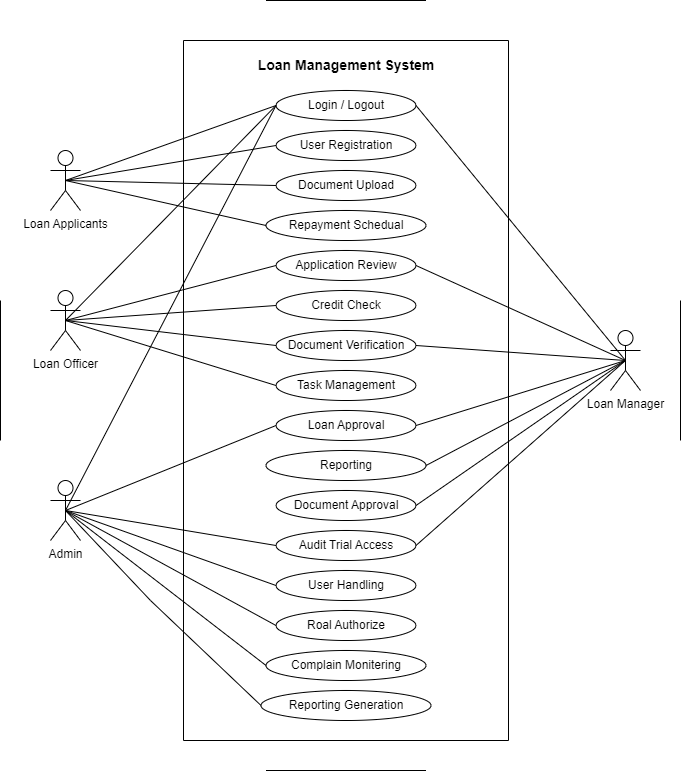

The diagram above was exported from draw.io. Its source (the exported page's mxGraphModel, read from the mxfile embedded in the PNG):
<mxGraphModel dx="1050" dy="621" grid="1" gridSize="10" guides="1" tooltips="1" connect="1" arrows="1" fold="1" page="1" pageScale="1" pageWidth="850" pageHeight="1100" math="0" shadow="0">
  <root>
    <mxCell id="0" />
    <mxCell id="1" parent="0" />
    <mxCell id="lZOTxh8ugJPZSDa8sgHe-1" value="" style="swimlane;startSize=0;" parent="1" vertex="1">
      <mxGeometry x="263" y="80" width="325" height="700" as="geometry">
        <mxRectangle x="263" y="80" width="50" height="40" as="alternateBounds" />
      </mxGeometry>
    </mxCell>
    <mxCell id="UQgOUcCZ9-bR961eDMsj-1" value="Login / Logout" style="ellipse;whiteSpace=wrap;html=1;" vertex="1" parent="lZOTxh8ugJPZSDa8sgHe-1">
      <mxGeometry x="92.5" y="50" width="140" height="30" as="geometry" />
    </mxCell>
    <mxCell id="UQgOUcCZ9-bR961eDMsj-2" value="User Registration&lt;span style=&quot;color: rgba(0, 0, 0, 0); font-family: monospace; text-align: start; text-wrap: nowrap; font-size: 0px;&quot;&gt;%3CmxGraphModel%3E%3Croot%3E%3CmxCell%20id%3D%220%22%2F%3E%3CmxCell%20id%3D%221%22%20parent%3D%220%22%2F%3E%3CmxCell%20id%3D%222%22%20value%3D%22Login%20%2F%20Logout%22%20style%3D%22ellipse%3BwhiteSpace%3Dwrap%3Bhtml%3D1%3B%22%20vertex%3D%221%22%20parent%3D%221%22%3E%3CmxGeometry%20x%3D%22370%22%20y%3D%22190%22%20width%3D%22140%22%20height%3D%2240%22%20as%3D%22geometry%22%2F%3E%3C%2FmxCell%3E%3C%2Froot%3E%3C%2FmxGraphModel%3E&lt;/span&gt;&lt;span style=&quot;color: rgba(0, 0, 0, 0); font-family: monospace; text-align: start; text-wrap: nowrap; font-size: 0px;&quot;&gt;%3CmxGraphModel%3E%3Croot%3E%3CmxCell%20id%3D%220%22%2F%3E%3CmxCell%20id%3D%221%22%20parent%3D%220%22%2F%3E%3CmxCell%20id%3D%222%22%20value%3D%22Login%20%2F%20Logout%22%20style%3D%22ellipse%3BwhiteSpace%3Dwrap%3Bhtml%3D1%3B%22%20vertex%3D%221%22%20parent%3D%221%22%3E%3CmxGeometry%20x%3D%22370%22%20y%3D%22190%22%20width%3D%22140%22%20height%3D%2240%22%20as%3D%22geometry%22%2F%3E%3C%2FmxCell%3E%3C%2Froot%3E%3C%2FmxGraphModel%3E&lt;/span&gt;" style="ellipse;whiteSpace=wrap;html=1;" vertex="1" parent="lZOTxh8ugJPZSDa8sgHe-1">
      <mxGeometry x="92.5" y="90" width="140" height="30" as="geometry" />
    </mxCell>
    <mxCell id="UQgOUcCZ9-bR961eDMsj-3" value="Document Upload" style="ellipse;whiteSpace=wrap;html=1;" vertex="1" parent="lZOTxh8ugJPZSDa8sgHe-1">
      <mxGeometry x="92.5" y="130" width="140" height="30" as="geometry" />
    </mxCell>
    <mxCell id="UQgOUcCZ9-bR961eDMsj-4" value="Repayment Schedual&lt;span style=&quot;color: rgba(0, 0, 0, 0); font-family: monospace; font-size: 0px; text-align: start; text-wrap: nowrap;&quot;&gt;%3CmxGraphModel%3E%3Croot%3E%3CmxCell%20id%3D%220%22%2F%3E%3CmxCell%20id%3D%221%22%20parent%3D%220%22%2F%3E%3CmxCell%20id%3D%222%22%20value%3D%22Login%20%2F%20Logout%22%20style%3D%22ellipse%3BwhiteSpace%3Dwrap%3Bhtml%3D1%3B%22%20vertex%3D%221%22%20parent%3D%221%22%3E%3CmxGeometry%20x%3D%22370%22%20y%3D%22190%22%20width%3D%22140%22%20height%3D%2240%22%20as%3D%22geometry%22%2F%3E%3C%2FmxCell%3E%3C%2Froot%3E%3C%2FmxGraphModel%3E&lt;/span&gt;" style="ellipse;whiteSpace=wrap;html=1;" vertex="1" parent="lZOTxh8ugJPZSDa8sgHe-1">
      <mxGeometry x="82.5" y="170" width="160" height="30" as="geometry" />
    </mxCell>
    <mxCell id="UQgOUcCZ9-bR961eDMsj-5" value="Application Review&lt;span style=&quot;color: rgba(0, 0, 0, 0); font-family: monospace; font-size: 0px; text-align: start; text-wrap: nowrap;&quot;&gt;%3CmxGraphModel%3E%3Croot%3E%3CmxCell%20id%3D%220%22%2F%3E%3CmxCell%20id%3D%221%22%20parent%3D%220%22%2F%3E%3CmxCell%20id%3D%222%22%20value%3D%22Login%20%2F%20Logout%22%20style%3D%22ellipse%3BwhiteSpace%3Dwrap%3Bhtml%3D1%3B%22%20vertex%3D%221%22%20parent%3D%221%22%3E%3CmxGeometry%20x%3D%22370%22%20y%3D%22190%22%20width%3D%22140%22%20height%3D%2240%22%20as%3D%22geometry%22%2F%3E%3C%2FmxCell%3E%3C%2Froot%3E%3C%2FmxGraphModel%3E&lt;/span&gt;" style="ellipse;whiteSpace=wrap;html=1;" vertex="1" parent="lZOTxh8ugJPZSDa8sgHe-1">
      <mxGeometry x="92.5" y="210" width="140" height="30" as="geometry" />
    </mxCell>
    <mxCell id="UQgOUcCZ9-bR961eDMsj-6" value="Credit Check" style="ellipse;whiteSpace=wrap;html=1;" vertex="1" parent="lZOTxh8ugJPZSDa8sgHe-1">
      <mxGeometry x="92.5" y="250" width="140" height="30" as="geometry" />
    </mxCell>
    <mxCell id="UQgOUcCZ9-bR961eDMsj-7" value="Document Verification" style="ellipse;whiteSpace=wrap;html=1;" vertex="1" parent="lZOTxh8ugJPZSDa8sgHe-1">
      <mxGeometry x="92.5" y="290" width="140" height="30" as="geometry" />
    </mxCell>
    <mxCell id="UQgOUcCZ9-bR961eDMsj-8" value="Task Management" style="ellipse;whiteSpace=wrap;html=1;" vertex="1" parent="lZOTxh8ugJPZSDa8sgHe-1">
      <mxGeometry x="92.5" y="330" width="140" height="30" as="geometry" />
    </mxCell>
    <mxCell id="UQgOUcCZ9-bR961eDMsj-9" value="Loan Approval" style="ellipse;whiteSpace=wrap;html=1;" vertex="1" parent="lZOTxh8ugJPZSDa8sgHe-1">
      <mxGeometry x="92.5" y="370" width="140" height="30" as="geometry" />
    </mxCell>
    <mxCell id="UQgOUcCZ9-bR961eDMsj-10" value="Reporting" style="ellipse;whiteSpace=wrap;html=1;" vertex="1" parent="lZOTxh8ugJPZSDa8sgHe-1">
      <mxGeometry x="82.5" y="410" width="160" height="30" as="geometry" />
    </mxCell>
    <mxCell id="UQgOUcCZ9-bR961eDMsj-11" value="Document Approval&lt;span style=&quot;color: rgba(0, 0, 0, 0); font-family: monospace; font-size: 0px; text-align: start; text-wrap: nowrap;&quot;&gt;%3CmxGraphModel%3E%3Croot%3E%3CmxCell%20id%3D%220%22%2F%3E%3CmxCell%20id%3D%221%22%20parent%3D%220%22%2F%3E%3CmxCell%20id%3D%222%22%20value%3D%22Login%20%2F%20Logout%22%20style%3D%22ellipse%3BwhiteSpace%3Dwrap%3Bhtml%3D1%3B%22%20vertex%3D%221%22%20parent%3D%221%22%3E%3CmxGeometry%20x%3D%22370%22%20y%3D%22190%22%20width%3D%22140%22%20height%3D%2240%22%20as%3D%22geometry%22%2F%3E%3C%2FmxCell%3E%3C%2Froot%3E%3C%2FmxGraphModel%3E&lt;/span&gt;" style="ellipse;whiteSpace=wrap;html=1;" vertex="1" parent="lZOTxh8ugJPZSDa8sgHe-1">
      <mxGeometry x="92.5" y="450" width="140" height="30" as="geometry" />
    </mxCell>
    <mxCell id="UQgOUcCZ9-bR961eDMsj-12" value="Audit Trial Access" style="ellipse;whiteSpace=wrap;html=1;" vertex="1" parent="lZOTxh8ugJPZSDa8sgHe-1">
      <mxGeometry x="92.5" y="490" width="140" height="30" as="geometry" />
    </mxCell>
    <mxCell id="UQgOUcCZ9-bR961eDMsj-13" value="User Handling" style="ellipse;whiteSpace=wrap;html=1;" vertex="1" parent="lZOTxh8ugJPZSDa8sgHe-1">
      <mxGeometry x="92.5" y="530" width="140" height="30" as="geometry" />
    </mxCell>
    <mxCell id="UQgOUcCZ9-bR961eDMsj-15" value="Roal Authorize" style="ellipse;whiteSpace=wrap;html=1;" vertex="1" parent="lZOTxh8ugJPZSDa8sgHe-1">
      <mxGeometry x="92.5" y="570" width="140" height="30" as="geometry" />
    </mxCell>
    <mxCell id="UQgOUcCZ9-bR961eDMsj-16" value="Complain Monitering" style="ellipse;whiteSpace=wrap;html=1;" vertex="1" parent="lZOTxh8ugJPZSDa8sgHe-1">
      <mxGeometry x="82.5" y="610" width="160" height="30" as="geometry" />
    </mxCell>
    <mxCell id="UQgOUcCZ9-bR961eDMsj-17" value="Reporting Generation" style="ellipse;whiteSpace=wrap;html=1;" vertex="1" parent="lZOTxh8ugJPZSDa8sgHe-1">
      <mxGeometry x="77.5" y="650" width="170" height="30" as="geometry" />
    </mxCell>
    <mxCell id="UQgOUcCZ9-bR961eDMsj-18" value="&lt;font style=&quot;font-size: 14px;&quot;&gt;&lt;b&gt;Loan Management System&lt;/b&gt;&lt;/font&gt;" style="text;html=1;align=center;verticalAlign=middle;whiteSpace=wrap;rounded=0;" vertex="1" parent="lZOTxh8ugJPZSDa8sgHe-1">
      <mxGeometry x="42.5" y="10" width="240" height="30" as="geometry" />
    </mxCell>
    <mxCell id="UQgOUcCZ9-bR961eDMsj-27" style="rounded=0;orthogonalLoop=1;jettySize=auto;html=1;exitX=0.5;exitY=0.5;exitDx=0;exitDy=0;exitPerimeter=0;entryX=0;entryY=0.5;entryDx=0;entryDy=0;endArrow=none;endFill=0;" edge="1" parent="1" source="UQgOUcCZ9-bR961eDMsj-20" target="UQgOUcCZ9-bR961eDMsj-1">
      <mxGeometry relative="1" as="geometry" />
    </mxCell>
    <mxCell id="UQgOUcCZ9-bR961eDMsj-28" style="rounded=0;orthogonalLoop=1;jettySize=auto;html=1;exitX=0.5;exitY=0.5;exitDx=0;exitDy=0;exitPerimeter=0;entryX=0;entryY=0.5;entryDx=0;entryDy=0;endArrow=none;endFill=0;" edge="1" parent="1" source="UQgOUcCZ9-bR961eDMsj-20" target="UQgOUcCZ9-bR961eDMsj-2">
      <mxGeometry relative="1" as="geometry" />
    </mxCell>
    <mxCell id="UQgOUcCZ9-bR961eDMsj-30" style="rounded=0;orthogonalLoop=1;jettySize=auto;html=1;exitX=0.5;exitY=0.5;exitDx=0;exitDy=0;exitPerimeter=0;entryX=0;entryY=0.5;entryDx=0;entryDy=0;endArrow=none;endFill=0;" edge="1" parent="1" source="UQgOUcCZ9-bR961eDMsj-20" target="UQgOUcCZ9-bR961eDMsj-3">
      <mxGeometry relative="1" as="geometry" />
    </mxCell>
    <mxCell id="UQgOUcCZ9-bR961eDMsj-31" style="rounded=0;orthogonalLoop=1;jettySize=auto;html=1;exitX=0.5;exitY=0.5;exitDx=0;exitDy=0;exitPerimeter=0;entryX=0;entryY=0.5;entryDx=0;entryDy=0;endArrow=none;endFill=0;" edge="1" parent="1" source="UQgOUcCZ9-bR961eDMsj-20" target="UQgOUcCZ9-bR961eDMsj-4">
      <mxGeometry relative="1" as="geometry" />
    </mxCell>
    <mxCell id="UQgOUcCZ9-bR961eDMsj-20" value="Loan Applicants&lt;span style=&quot;color: rgba(0, 0, 0, 0); font-family: monospace; font-size: 0px; text-align: start;&quot;&gt;%3CmxGraphModel%3E%3Croot%3E%3CmxCell%20id%3D%220%22%2F%3E%3CmxCell%20id%3D%221%22%20parent%3D%220%22%2F%3E%3CmxCell%20id%3D%222%22%20value%3D%22Roal%20Authorize%22%20style%3D%22ellipse%3BwhiteSpace%3Dwrap%3Bhtml%3D1%3B%22%20vertex%3D%221%22%20parent%3D%221%22%3E%3CmxGeometry%20x%3D%22370%22%20y%3D%22710%22%20width%3D%22140%22%20height%3D%2230%22%20as%3D%22geometry%22%2F%3E%3C%2FmxCell%3E%3C%2Froot%3E%3C%2FmxGraphModel%3E&lt;/span&gt;" style="shape=umlActor;html=1;verticalLabelPosition=bottom;verticalAlign=top;align=center;" vertex="1" parent="1">
      <mxGeometry x="130" y="190" width="30" height="60" as="geometry" />
    </mxCell>
    <mxCell id="UQgOUcCZ9-bR961eDMsj-32" style="rounded=0;orthogonalLoop=1;jettySize=auto;html=1;exitX=0.5;exitY=0.5;exitDx=0;exitDy=0;exitPerimeter=0;entryX=0;entryY=0.5;entryDx=0;entryDy=0;endArrow=none;endFill=0;" edge="1" parent="1" source="UQgOUcCZ9-bR961eDMsj-21" target="UQgOUcCZ9-bR961eDMsj-1">
      <mxGeometry relative="1" as="geometry" />
    </mxCell>
    <mxCell id="UQgOUcCZ9-bR961eDMsj-33" style="rounded=0;orthogonalLoop=1;jettySize=auto;html=1;exitX=0.5;exitY=0.5;exitDx=0;exitDy=0;exitPerimeter=0;entryX=0;entryY=0.5;entryDx=0;entryDy=0;endArrow=none;endFill=0;" edge="1" parent="1" source="UQgOUcCZ9-bR961eDMsj-21" target="UQgOUcCZ9-bR961eDMsj-5">
      <mxGeometry relative="1" as="geometry" />
    </mxCell>
    <mxCell id="UQgOUcCZ9-bR961eDMsj-34" style="rounded=0;orthogonalLoop=1;jettySize=auto;html=1;exitX=0.5;exitY=0.5;exitDx=0;exitDy=0;exitPerimeter=0;entryX=0;entryY=0.5;entryDx=0;entryDy=0;endArrow=none;endFill=0;" edge="1" parent="1" source="UQgOUcCZ9-bR961eDMsj-21" target="UQgOUcCZ9-bR961eDMsj-6">
      <mxGeometry relative="1" as="geometry" />
    </mxCell>
    <mxCell id="UQgOUcCZ9-bR961eDMsj-35" style="rounded=0;orthogonalLoop=1;jettySize=auto;html=1;exitX=0.5;exitY=0.5;exitDx=0;exitDy=0;exitPerimeter=0;entryX=0;entryY=0.5;entryDx=0;entryDy=0;endArrow=none;endFill=0;" edge="1" parent="1" source="UQgOUcCZ9-bR961eDMsj-21" target="UQgOUcCZ9-bR961eDMsj-7">
      <mxGeometry relative="1" as="geometry" />
    </mxCell>
    <mxCell id="UQgOUcCZ9-bR961eDMsj-36" style="rounded=0;orthogonalLoop=1;jettySize=auto;html=1;exitX=0.5;exitY=0.5;exitDx=0;exitDy=0;exitPerimeter=0;entryX=0;entryY=0.5;entryDx=0;entryDy=0;endArrow=none;endFill=0;" edge="1" parent="1" source="UQgOUcCZ9-bR961eDMsj-21" target="UQgOUcCZ9-bR961eDMsj-8">
      <mxGeometry relative="1" as="geometry" />
    </mxCell>
    <mxCell id="UQgOUcCZ9-bR961eDMsj-21" value="Loan Officer" style="shape=umlActor;html=1;verticalLabelPosition=bottom;verticalAlign=top;align=center;" vertex="1" parent="1">
      <mxGeometry x="130" y="330" width="30" height="60" as="geometry" />
    </mxCell>
    <mxCell id="UQgOUcCZ9-bR961eDMsj-37" style="rounded=0;orthogonalLoop=1;jettySize=auto;html=1;exitX=0.5;exitY=0.5;exitDx=0;exitDy=0;exitPerimeter=0;entryX=1;entryY=0.5;entryDx=0;entryDy=0;endArrow=none;endFill=0;" edge="1" parent="1" source="UQgOUcCZ9-bR961eDMsj-23" target="UQgOUcCZ9-bR961eDMsj-1">
      <mxGeometry relative="1" as="geometry" />
    </mxCell>
    <mxCell id="UQgOUcCZ9-bR961eDMsj-38" style="rounded=0;orthogonalLoop=1;jettySize=auto;html=1;exitX=0.5;exitY=0.5;exitDx=0;exitDy=0;exitPerimeter=0;entryX=1;entryY=0.5;entryDx=0;entryDy=0;endArrow=none;endFill=0;" edge="1" parent="1" source="UQgOUcCZ9-bR961eDMsj-23" target="UQgOUcCZ9-bR961eDMsj-5">
      <mxGeometry relative="1" as="geometry" />
    </mxCell>
    <mxCell id="UQgOUcCZ9-bR961eDMsj-39" style="rounded=0;orthogonalLoop=1;jettySize=auto;html=1;exitX=0.5;exitY=0.5;exitDx=0;exitDy=0;exitPerimeter=0;entryX=1;entryY=0.5;entryDx=0;entryDy=0;endArrow=none;endFill=0;" edge="1" parent="1" source="UQgOUcCZ9-bR961eDMsj-23" target="UQgOUcCZ9-bR961eDMsj-7">
      <mxGeometry relative="1" as="geometry" />
    </mxCell>
    <mxCell id="UQgOUcCZ9-bR961eDMsj-40" style="rounded=0;orthogonalLoop=1;jettySize=auto;html=1;exitX=0.5;exitY=0.5;exitDx=0;exitDy=0;exitPerimeter=0;entryX=1;entryY=0.5;entryDx=0;entryDy=0;endArrow=none;endFill=0;" edge="1" parent="1" source="UQgOUcCZ9-bR961eDMsj-23" target="UQgOUcCZ9-bR961eDMsj-9">
      <mxGeometry relative="1" as="geometry" />
    </mxCell>
    <mxCell id="UQgOUcCZ9-bR961eDMsj-41" style="rounded=0;orthogonalLoop=1;jettySize=auto;html=1;exitX=0.5;exitY=0.5;exitDx=0;exitDy=0;exitPerimeter=0;entryX=1;entryY=0.5;entryDx=0;entryDy=0;endArrow=none;endFill=0;" edge="1" parent="1" source="UQgOUcCZ9-bR961eDMsj-23" target="UQgOUcCZ9-bR961eDMsj-10">
      <mxGeometry relative="1" as="geometry" />
    </mxCell>
    <mxCell id="UQgOUcCZ9-bR961eDMsj-42" style="rounded=0;orthogonalLoop=1;jettySize=auto;html=1;exitX=0.5;exitY=0.5;exitDx=0;exitDy=0;exitPerimeter=0;entryX=1;entryY=0.5;entryDx=0;entryDy=0;endArrow=none;endFill=0;" edge="1" parent="1" source="UQgOUcCZ9-bR961eDMsj-23" target="UQgOUcCZ9-bR961eDMsj-11">
      <mxGeometry relative="1" as="geometry" />
    </mxCell>
    <mxCell id="UQgOUcCZ9-bR961eDMsj-43" style="rounded=0;orthogonalLoop=1;jettySize=auto;html=1;exitX=0.5;exitY=0.5;exitDx=0;exitDy=0;exitPerimeter=0;entryX=1;entryY=0.5;entryDx=0;entryDy=0;endArrow=none;endFill=0;" edge="1" parent="1" source="UQgOUcCZ9-bR961eDMsj-23" target="UQgOUcCZ9-bR961eDMsj-12">
      <mxGeometry relative="1" as="geometry" />
    </mxCell>
    <mxCell id="UQgOUcCZ9-bR961eDMsj-23" value="Loan Manager" style="shape=umlActor;html=1;verticalLabelPosition=bottom;verticalAlign=top;align=center;" vertex="1" parent="1">
      <mxGeometry x="690" y="370" width="30" height="60" as="geometry" />
    </mxCell>
    <mxCell id="UQgOUcCZ9-bR961eDMsj-44" style="rounded=0;orthogonalLoop=1;jettySize=auto;html=1;exitX=0.5;exitY=0.5;exitDx=0;exitDy=0;exitPerimeter=0;entryX=0;entryY=0.5;entryDx=0;entryDy=0;endArrow=none;endFill=0;" edge="1" parent="1" source="UQgOUcCZ9-bR961eDMsj-24" target="UQgOUcCZ9-bR961eDMsj-17">
      <mxGeometry relative="1" as="geometry">
        <Array as="points">
          <mxPoint x="230" y="640" />
        </Array>
      </mxGeometry>
    </mxCell>
    <mxCell id="UQgOUcCZ9-bR961eDMsj-45" style="rounded=0;orthogonalLoop=1;jettySize=auto;html=1;exitX=0.5;exitY=0.5;exitDx=0;exitDy=0;exitPerimeter=0;entryX=0;entryY=0.5;entryDx=0;entryDy=0;endArrow=none;endFill=0;" edge="1" parent="1" source="UQgOUcCZ9-bR961eDMsj-24" target="UQgOUcCZ9-bR961eDMsj-16">
      <mxGeometry relative="1" as="geometry" />
    </mxCell>
    <mxCell id="UQgOUcCZ9-bR961eDMsj-46" style="rounded=0;orthogonalLoop=1;jettySize=auto;html=1;exitX=0.5;exitY=0.5;exitDx=0;exitDy=0;exitPerimeter=0;entryX=0;entryY=0.5;entryDx=0;entryDy=0;endArrow=none;endFill=0;" edge="1" parent="1" source="UQgOUcCZ9-bR961eDMsj-24" target="UQgOUcCZ9-bR961eDMsj-15">
      <mxGeometry relative="1" as="geometry" />
    </mxCell>
    <mxCell id="UQgOUcCZ9-bR961eDMsj-47" style="rounded=0;orthogonalLoop=1;jettySize=auto;html=1;exitX=0.5;exitY=0.5;exitDx=0;exitDy=0;exitPerimeter=0;entryX=0;entryY=0.5;entryDx=0;entryDy=0;endArrow=none;endFill=0;" edge="1" parent="1" source="UQgOUcCZ9-bR961eDMsj-24" target="UQgOUcCZ9-bR961eDMsj-13">
      <mxGeometry relative="1" as="geometry" />
    </mxCell>
    <mxCell id="UQgOUcCZ9-bR961eDMsj-48" style="rounded=0;orthogonalLoop=1;jettySize=auto;html=1;exitX=0.5;exitY=0.5;exitDx=0;exitDy=0;exitPerimeter=0;entryX=0;entryY=0.5;entryDx=0;entryDy=0;endArrow=none;endFill=0;" edge="1" parent="1" source="UQgOUcCZ9-bR961eDMsj-24" target="UQgOUcCZ9-bR961eDMsj-1">
      <mxGeometry relative="1" as="geometry" />
    </mxCell>
    <mxCell id="UQgOUcCZ9-bR961eDMsj-49" style="rounded=0;orthogonalLoop=1;jettySize=auto;html=1;exitX=0.5;exitY=0.5;exitDx=0;exitDy=0;exitPerimeter=0;entryX=0;entryY=0.5;entryDx=0;entryDy=0;endArrow=none;endFill=0;" edge="1" parent="1" source="UQgOUcCZ9-bR961eDMsj-24" target="UQgOUcCZ9-bR961eDMsj-9">
      <mxGeometry relative="1" as="geometry" />
    </mxCell>
    <mxCell id="UQgOUcCZ9-bR961eDMsj-50" style="rounded=0;orthogonalLoop=1;jettySize=auto;html=1;exitX=0.5;exitY=0.5;exitDx=0;exitDy=0;exitPerimeter=0;entryX=0;entryY=0.5;entryDx=0;entryDy=0;endArrow=none;endFill=0;" edge="1" parent="1" source="UQgOUcCZ9-bR961eDMsj-24" target="UQgOUcCZ9-bR961eDMsj-12">
      <mxGeometry relative="1" as="geometry" />
    </mxCell>
    <mxCell id="UQgOUcCZ9-bR961eDMsj-24" value="Admin" style="shape=umlActor;html=1;verticalLabelPosition=bottom;verticalAlign=top;align=center;" vertex="1" parent="1">
      <mxGeometry x="130" y="520" width="30" height="60" as="geometry" />
    </mxCell>
    <mxCell id="UQgOUcCZ9-bR961eDMsj-51" value="" style="edgeStyle=none;html=1;endArrow=none;verticalAlign=bottom;rounded=0;" edge="1" parent="1">
      <mxGeometry width="160" relative="1" as="geometry">
        <mxPoint x="345.5" y="40" as="sourcePoint" />
        <mxPoint x="505.5" y="40" as="targetPoint" />
      </mxGeometry>
    </mxCell>
    <mxCell id="UQgOUcCZ9-bR961eDMsj-52" value="" style="edgeStyle=none;html=1;endArrow=none;verticalAlign=bottom;rounded=0;" edge="1" parent="1">
      <mxGeometry width="160" relative="1" as="geometry">
        <mxPoint x="345.5" y="810" as="sourcePoint" />
        <mxPoint x="505.5" y="810" as="targetPoint" />
      </mxGeometry>
    </mxCell>
    <mxCell id="UQgOUcCZ9-bR961eDMsj-53" value="" style="edgeStyle=none;html=1;endArrow=none;verticalAlign=bottom;rounded=0;" edge="1" parent="1">
      <mxGeometry width="160" relative="1" as="geometry">
        <mxPoint x="80" y="340" as="sourcePoint" />
        <mxPoint x="80" y="480" as="targetPoint" />
      </mxGeometry>
    </mxCell>
    <mxCell id="UQgOUcCZ9-bR961eDMsj-54" value="" style="edgeStyle=none;html=1;endArrow=none;verticalAlign=bottom;rounded=0;" edge="1" parent="1">
      <mxGeometry width="160" relative="1" as="geometry">
        <mxPoint x="760" y="340" as="sourcePoint" />
        <mxPoint x="760" y="480" as="targetPoint" />
      </mxGeometry>
    </mxCell>
  </root>
</mxGraphModel>